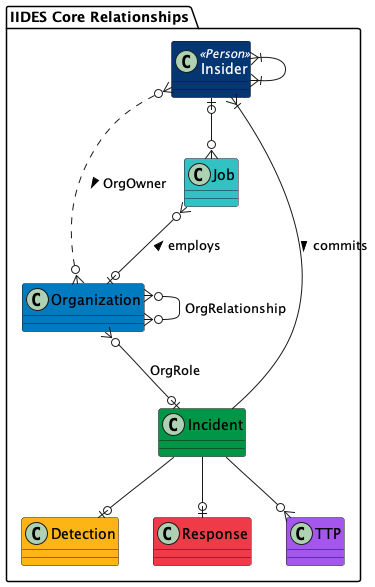

The diagram above was rendered by PlantUML. Its source (embedded in the PNG):
@startuml IIDES_Core
package "IIDES Core Relationships" #FFF {

    class Insider <<Person>> #043673;text:white {}
    class Organization #007BC0 {}
    class Incident #009647 {}
    class Job #33c2C4 {}
    class Detection #FDB515 {}
    class Response #EF3A47 {}
    class TTP #A456ED {}

    Incident --|{ Insider : commits <
    Job }o--o| Organization : employs <
    Insider |o--o{ Job
    Organization }o--o| Incident : OrgRole
    Organization }o--o{ Organization : OrgRelationship
    Insider }o..o{ Organization : OrgOwner >
    Insider }|--|{ Insider
    Incident --o| Detection
    Incident --o| Response
    Incident --o{ TTP
}
@enduml